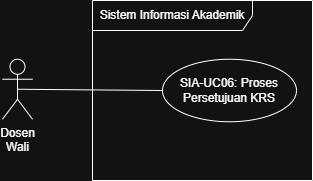

The diagram above was exported from draw.io. Its source (the exported page's mxGraphModel, read from the mxfile embedded in the PNG):
<mxGraphModel dx="453" dy="487" grid="1" gridSize="10" guides="1" tooltips="1" connect="1" arrows="1" fold="1" page="1" pageScale="1" pageWidth="827" pageHeight="1169" math="0" shadow="0">
  <root>
    <mxCell id="0" />
    <mxCell id="1" parent="0" />
    <mxCell id="8DZVSn3-rfTT0Ql0TCiT-1" parent="1" style="shape=umlFrame;whiteSpace=wrap;html=1;pointerEvents=0;recursiveResize=0;container=1;collapsible=0;width=160;" value="Sistem Informasi Akademik" vertex="1">
      <mxGeometry height="180" width="220" x="300" y="170" as="geometry" />
    </mxCell>
    <mxCell id="8DZVSn3-rfTT0Ql0TCiT-3" parent="8DZVSn3-rfTT0Ql0TCiT-1" style="ellipse;html=1;whiteSpace=wrap;" value="SIA-UC06: Proses Persetujuan KRS" vertex="1">
      <mxGeometry height="62.5" width="134" x="70" y="58.75" as="geometry" />
    </mxCell>
    <mxCell id="8DZVSn3-rfTT0Ql0TCiT-5" edge="1" parent="1" source="8DZVSn3-rfTT0Ql0TCiT-2" style="rounded=0;orthogonalLoop=1;jettySize=auto;html=1;exitX=0.5;exitY=0.5;exitDx=0;exitDy=0;exitPerimeter=0;entryX=0;entryY=0.5;entryDx=0;entryDy=0;endArrow=none;endFill=0;" target="8DZVSn3-rfTT0Ql0TCiT-3">
      <mxGeometry relative="1" as="geometry" />
    </mxCell>
    <mxCell id="8DZVSn3-rfTT0Ql0TCiT-2" parent="1" style="shape=umlActor;verticalLabelPosition=bottom;verticalAlign=top;html=1;" value="Dosen&lt;div&gt;Wali&lt;/div&gt;" vertex="1">
      <mxGeometry height="60" width="30" x="210" y="228.75" as="geometry" />
    </mxCell>
  </root>
</mxGraphModel>